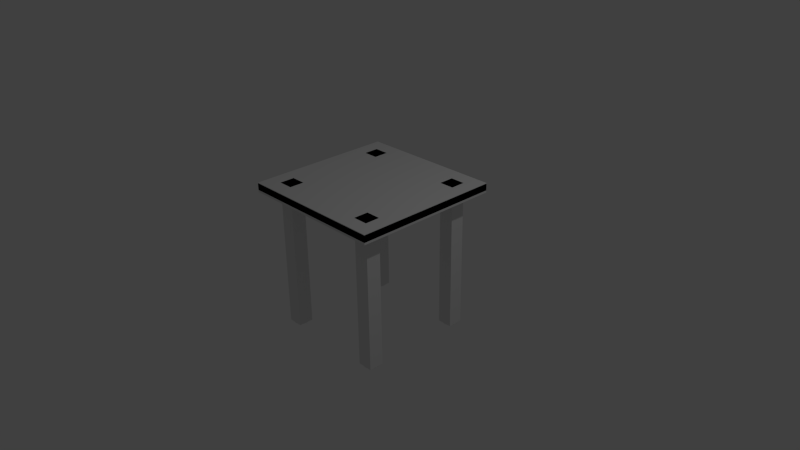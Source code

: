 # Source: table.blend  (saved by Blender 2.75.0; exported with 4.5.12 LTS)
import bpy
from mathutils import Matrix  # noqa: F401  (used for matrix-valued properties, if any)

bpy.ops.wm.read_factory_settings(use_empty=True)
scene = bpy.context.scene
scene.name = 'Scene'

# ---- collections
col_collection_1 = bpy.data.collections.new('Collection 1'); scene.collection.children.link(col_collection_1)

# ---- world
world_world = bpy.data.worlds.new('World'); scene.world = world_world
world_world.color = (0.05088, 0.05088, 0.05088)
world_world.use_sun_shadow = False
world_world.sun_shadow_jitter_overblur = 0.0
world_world.cycles.sampling_method = 'MANUAL'
world_world.cycles.sample_map_resolution = 256

# ---- cameras
cam_camera = bpy.data.cameras.new('Camera')
cam_camera.clip_end = 100.0
cam_camera.lens = 35.0
cam_camera.sensor_width = 32.0
cam_camera.sensor_height = 18.0
cam_camera.ortho_scale = 7.314
cam_camera.dof.focus_distance = 0.0
cam_camera.dof.aperture_fstop = 128.0

# ---- lights
light_lamp = bpy.data.lights.new('Lamp', 'POINT')
light_lamp.transmission_factor = 0.0
light_lamp.cutoff_distance = 30.0
light_lamp.energy = 100.0
light_lamp.shadow_buffer_clip_start = 1.001
light_lamp.shadow_soft_size = 0.1
light_lamp.shadow_maximum_resolution = 0.006
light_lamp.use_absolute_resolution = True
light_lamp.cycles.use_multiple_importance_sampling = False

# ---- meshes
me_cube_008 = bpy.data.meshes.new('Cube.008')
me_cube_008.from_pydata([(-1.0, -1.0, -1.0), (-1.0, -1.0, 1.0), (-1.0, 1.0, -1.0), (-1.0, 1.0, 1.0), (1.0, -1.0, -1.0), (1.0, -1.0, 1.0), (1.0, 1.0, -1.0), (1.0, 1.0, 1.0)], [], [(1, 3, 2, 0), (3, 7, 6, 2), (7, 5, 4, 6), (5, 1, 0, 4), (0, 2, 6, 4), (5, 7, 3, 1)])
me_cube_008.use_remesh_preserve_volume = False
me_cube_008.use_remesh_preserve_attributes = False
me_cube_008.use_mirror_vertex_groups = False
me_cube_008.update()
me_cube_006 = bpy.data.meshes.new('Cube.006')
me_cube_006.from_pydata([(-1.0, -1.0, -1.0), (-1.0, -1.0, 1.0), (-1.0, 1.0, -1.0), (-1.0, 1.0, 1.0), (1.0, -1.0, -1.0), (1.0, -1.0, 1.0), (1.0, 1.0, -1.0), (1.0, 1.0, 1.0)], [], [(1, 3, 2, 0), (3, 7, 6, 2), (7, 5, 4, 6), (5, 1, 0, 4), (0, 2, 6, 4), (5, 7, 3, 1)])
me_cube_006.use_remesh_preserve_volume = False
me_cube_006.use_remesh_preserve_attributes = False
me_cube_006.use_mirror_vertex_groups = False
me_cube_006.update()
me_cube_001 = bpy.data.meshes.new('Cube.001')
me_cube_001.from_pydata([(-1.0, -1.0, 0.8707), (-1.0, -1.0, 0.9918), (-1.0, 1.0, 0.8707), (-1.0, 1.0, 0.9918), (1.0, -1.0, 0.8707), (1.0, -1.0, 0.9918), (1.0, 1.0, 0.8707), (1.0, 1.0, 0.9918), (0.7, -0.6, -1.008), (0.7, -0.6, 0.8918), (0.7383, -0.6076, -1.008), (0.7383, -0.6076, 0.8918), (0.7707, -0.6293, -1.008), (0.7707, -0.6293, 0.8918), (0.7924, -0.6617, -1.008), (0.7924, -0.6617, 0.8918), (0.8, -0.7, -1.008), (0.8, -0.7, 0.8918), (0.7924, -0.7383, -1.008), (0.7924, -0.7383, 0.8918), (0.7707, -0.7707, -1.008), (0.7707, -0.7707, 0.8918), (0.7383, -0.7924, -1.008), (0.7383, -0.7924, 0.8918), (0.7, -0.8, -1.008), (0.7, -0.8, 0.8918), (0.6617, -0.7924, -1.008), (0.6617, -0.7924, 0.8918), (0.6293, -0.7707, -1.008), (0.6293, -0.7707, 0.8918), (0.6076, -0.7383, -1.008), (0.6076, -0.7383, 0.8918), (0.6, -0.7, -1.008), (0.6, -0.7, 0.8918), (0.6076, -0.6617, -1.008), (0.6076, -0.6617, 0.8918), (0.6293, -0.6293, -1.008), (0.6293, -0.6293, 0.8918), (0.6617, -0.6076, -1.008), (0.6617, -0.6076, 0.8918), (-0.7, -0.6, -1.008), (-0.7, -0.6, 0.8918), (-0.6617, -0.6076, -1.008), (-0.6617, -0.6076, 0.8918), (-0.6293, -0.6293, -1.008), (-0.6293, -0.6293, 0.8918), (-0.6076, -0.6617, -1.008), (-0.6076, -0.6617, 0.8918), (-0.6, -0.7, -1.008), (-0.6, -0.7, 0.8918), (-0.6076, -0.7383, -1.008), (-0.6076, -0.7383, 0.8918), (-0.6293, -0.7707, -1.008), (-0.6293, -0.7707, 0.8918), (-0.6617, -0.7924, -1.008), (-0.6617, -0.7924, 0.8918), (-0.7, -0.8, -1.008), (-0.7, -0.8, 0.8918), (-0.7383, -0.7924, -1.008), (-0.7383, -0.7924, 0.8918), (-0.7707, -0.7707, -1.008), (-0.7707, -0.7707, 0.8918), (-0.7924, -0.7383, -1.008), (-0.7924, -0.7383, 0.8918), (-0.8, -0.7, -1.008), (-0.8, -0.7, 0.8918), (-0.7924, -0.6617, -1.008), (-0.7924, -0.6617, 0.8918), (-0.7707, -0.6293, -1.008), (-0.7707, -0.6293, 0.8918), (-0.7383, -0.6076, -1.008), (-0.7383, -0.6076, 0.8918), (-0.7, 0.8, -1.008), (-0.7, 0.8, 0.8918), (-0.6617, 0.7924, -1.008), (-0.6617, 0.7924, 0.8918), (-0.6293, 0.7707, -1.008), (-0.6293, 0.7707, 0.8918), (-0.6076, 0.7383, -1.008), (-0.6076, 0.7383, 0.8918), (-0.6, 0.7, -1.008), (-0.6, 0.7, 0.8918), (-0.6076, 0.6617, -1.008), (-0.6076, 0.6617, 0.8918), (-0.6293, 0.6293, -1.008), (-0.6293, 0.6293, 0.8918), (-0.6617, 0.6076, -1.008), (-0.6617, 0.6076, 0.8918), (-0.7, 0.6, -1.008), (-0.7, 0.6, 0.8918), (-0.7383, 0.6076, -1.008), (-0.7383, 0.6076, 0.8918), (-0.7707, 0.6293, -1.008), (-0.7707, 0.6293, 0.8918), (-0.7924, 0.6617, -1.008), (-0.7924, 0.6617, 0.8918), (-0.8, 0.7, -1.008), (-0.8, 0.7, 0.8918), (-0.7924, 0.7383, -1.008), (-0.7924, 0.7383, 0.8918), (-0.7707, 0.7707, -1.008), (-0.7707, 0.7707, 0.8918), (-0.7383, 0.7924, -1.008), (-0.7383, 0.7924, 0.8918), (0.7, 0.8, -1.008), (0.7, 0.8, 0.8918), (0.7383, 0.7924, -1.008), (0.7383, 0.7924, 0.8918), (0.7707, 0.7707, -1.008), (0.7707, 0.7707, 0.8918), (0.7924, 0.7383, -1.008), (0.7924, 0.7383, 0.8918), (0.8, 0.7, -1.008), (0.8, 0.7, 0.8918), (0.7924, 0.6617, -1.008), (0.7924, 0.6617, 0.8918), (0.7707, 0.6293, -1.008), (0.7707, 0.6293, 0.8918), (0.7383, 0.6076, -1.008), (0.7383, 0.6076, 0.8918), (0.7, 0.6, -1.008), (0.7, 0.6, 0.8918), (0.6617, 0.6076, -1.008), (0.6617, 0.6076, 0.8918), (0.6293, 0.6293, -1.008), (0.6293, 0.6293, 0.8918), (0.6076, 0.6617, -1.008), (0.6076, 0.6617, 0.8918), (0.6, 0.7, -1.008), (0.6, 0.7, 0.8918), (0.6076, 0.7383, -1.008), (0.6076, 0.7383, 0.8918), (0.6293, 0.7707, -1.008), (0.6293, 0.7707, 0.8918), (0.6617, 0.7924, -1.008), (0.6617, 0.7924, 0.8918)], [], [(1, 3, 2, 0), (3, 7, 6, 2), (7, 5, 4, 6), (5, 1, 0, 4), (0, 2, 6, 4), (5, 7, 3, 1), (8, 9, 11, 10), (10, 11, 13, 12), (12, 13, 15, 14), (14, 15, 17, 16), (16, 17, 19, 18), (18, 19, 21, 20), (20, 21, 23, 22), (22, 23, 25, 24), (24, 25, 27, 26), (26, 27, 29, 28), (28, 29, 31, 30), (30, 31, 33, 32), (32, 33, 35, 34), (34, 35, 37, 36), (11, 9, 39, 37, 35, 33, 31, 29, 27, 25, 23, 21, 19, 17, 15, 13), (38, 39, 9, 8), (36, 37, 39, 38), (8, 10, 12, 14, 16, 18, 20, 22, 24, 26, 28, 30, 32, 34, 36, 38), (40, 41, 43, 42), (42, 43, 45, 44), (44, 45, 47, 46), (46, 47, 49, 48), (48, 49, 51, 50), (50, 51, 53, 52), (52, 53, 55, 54), (54, 55, 57, 56), (56, 57, 59, 58), (58, 59, 61, 60), (60, 61, 63, 62), (62, 63, 65, 64), (64, 65, 67, 66), (66, 67, 69, 68), (43, 41, 71, 69, 67, 65, 63, 61, 59, 57, 55, 53, 51, 49, 47, 45), (70, 71, 41, 40), (68, 69, 71, 70), (40, 42, 44, 46, 48, 50, 52, 54, 56, 58, 60, 62, 64, 66, 68, 70), (72, 73, 75, 74), (74, 75, 77, 76), (76, 77, 79, 78), (78, 79, 81, 80), (80, 81, 83, 82), (82, 83, 85, 84), (84, 85, 87, 86), (86, 87, 89, 88), (88, 89, 91, 90), (90, 91, 93, 92), (92, 93, 95, 94), (94, 95, 97, 96), (96, 97, 99, 98), (98, 99, 101, 100), (75, 73, 103, 101, 99, 97, 95, 93, 91, 89, 87, 85, 83, 81, 79, 77), (102, 103, 73, 72), (100, 101, 103, 102), (72, 74, 76, 78, 80, 82, 84, 86, 88, 90, 92, 94, 96, 98, 100, 102), (104, 105, 107, 106), (106, 107, 109, 108), (108, 109, 111, 110), (110, 111, 113, 112), (112, 113, 115, 114), (114, 115, 117, 116), (116, 117, 119, 118), (118, 119, 121, 120), (120, 121, 123, 122), (122, 123, 125, 124), (124, 125, 127, 126), (126, 127, 129, 128), (128, 129, 131, 130), (130, 131, 133, 132), (107, 105, 135, 133, 131, 129, 127, 125, 123, 121, 119, 117, 115, 113, 111, 109), (134, 135, 105, 104), (132, 133, 135, 134), (104, 106, 108, 110, 112, 114, 116, 118, 120, 122, 124, 126, 128, 130, 132, 134)])
me_cube_001.use_remesh_preserve_volume = False
me_cube_001.use_remesh_preserve_attributes = False
me_cube_001.use_mirror_vertex_groups = False
me_cube_001.update()

# ---- objects
ob_cube_005 = bpy.data.objects.new('Cube.005', me_cube_008)
ob_cube_004 = bpy.data.objects.new('Cube.004', me_cube_008)
ob_cube_003 = bpy.data.objects.new('Cube.003', me_cube_008)
ob_cube_002 = bpy.data.objects.new('Cube.002', me_cube_008)
ob_cube_001 = bpy.data.objects.new('Cube.001', me_cube_006)
ob_cube = bpy.data.objects.new('Cube', me_cube_001)
ob_lamp = bpy.data.objects.new('Lamp', light_lamp)
ob_camera = bpy.data.objects.new('Camera', cam_camera)

# ---- transforms, parenting, visibility, modifiers, constraints
ob_cube_005.location = (0.7, 0.7, 0.0)
ob_cube_005.scale = (0.1, 0.1, 1.0)
ob_cube_005.lineart.crease_threshold = 0.0
ob_cube_004.location = (-0.7, 0.7, 0.0)
ob_cube_004.scale = (0.1, 0.1, 1.0)
ob_cube_004.lineart.crease_threshold = 0.0
ob_cube_003.location = (-0.7, -0.7, 0.0)
ob_cube_003.scale = (0.1, 0.1, 1.0)
ob_cube_003.lineart.crease_threshold = 0.0
ob_cube_002.location = (0.7, -0.7, 0.0)
ob_cube_002.scale = (0.1, 0.1, 1.0)
ob_cube_002.lineart.crease_threshold = 0.0
ob_cube_001.location = (0.0, 0.0, 0.95)
ob_cube_001.scale = (1.0, 1.0, 0.05)
ob_cube_001.lineart.crease_threshold = 0.0
ob_cube.location = (0.0, 0.0, 0.0)
ob_cube.lineart.crease_threshold = 0.0
ob_lamp.location = (4.076, 1.005, 5.904)
ob_lamp.rotation_euler = (0.6503, 0.05522, 1.866)
ob_lamp.lock_rotations_4d = False
ob_lamp.empty_display_type = 'ARROWS'
ob_lamp.color = (0.0, 0.0, 0.0, 0.0)
ob_lamp.lineart.crease_threshold = 0.0
ob_camera.location = (7.481, -6.508, 5.344)
ob_camera.rotation_euler = (1.109, 0.01082, 0.8149)
ob_camera.lock_rotations_4d = False
ob_camera.empty_display_type = 'ARROWS'
ob_camera.color = (0.0, 0.0, 0.0, 0.0)
ob_camera.display_type = 'WIRE'
ob_camera.lineart.crease_threshold = 0.0

# ---- collection membership
col_collection_1.objects.link(ob_cube_005)
col_collection_1.objects.link(ob_cube_004)
col_collection_1.objects.link(ob_cube_003)
col_collection_1.objects.link(ob_cube_002)
col_collection_1.objects.link(ob_cube_001)
col_collection_1.objects.link(ob_cube)
col_collection_1.objects.link(ob_lamp)
col_collection_1.objects.link(ob_camera)

# ---- scene / render settings (as saved in the file)
scene.camera = ob_camera
scene.frame_start = 1; scene.frame_end = 250; scene.frame_set(5)
scene.render.engine = 'BLENDER_EEVEE_NEXT'
scene.render.resolution_percentage = 50
scene.render.dither_intensity = 0.0
scene.cycles.use_denoising = False
scene.cycles.samples = 10
scene.cycles.sampling_pattern = 'TABULATED_SOBOL'
scene.cycles.light_sampling_threshold = 0.0
scene.cycles.use_adaptive_sampling = False
scene.cycles.use_light_tree = False
scene.cycles.blur_glossy = 0.0
scene.cycles.pixel_filter_type = 'GAUSSIAN'
scene.cycles.sample_clamp_indirect = 0.0
scene.view_settings.view_transform = 'Standard'
bpy.context.view_layer.update()
